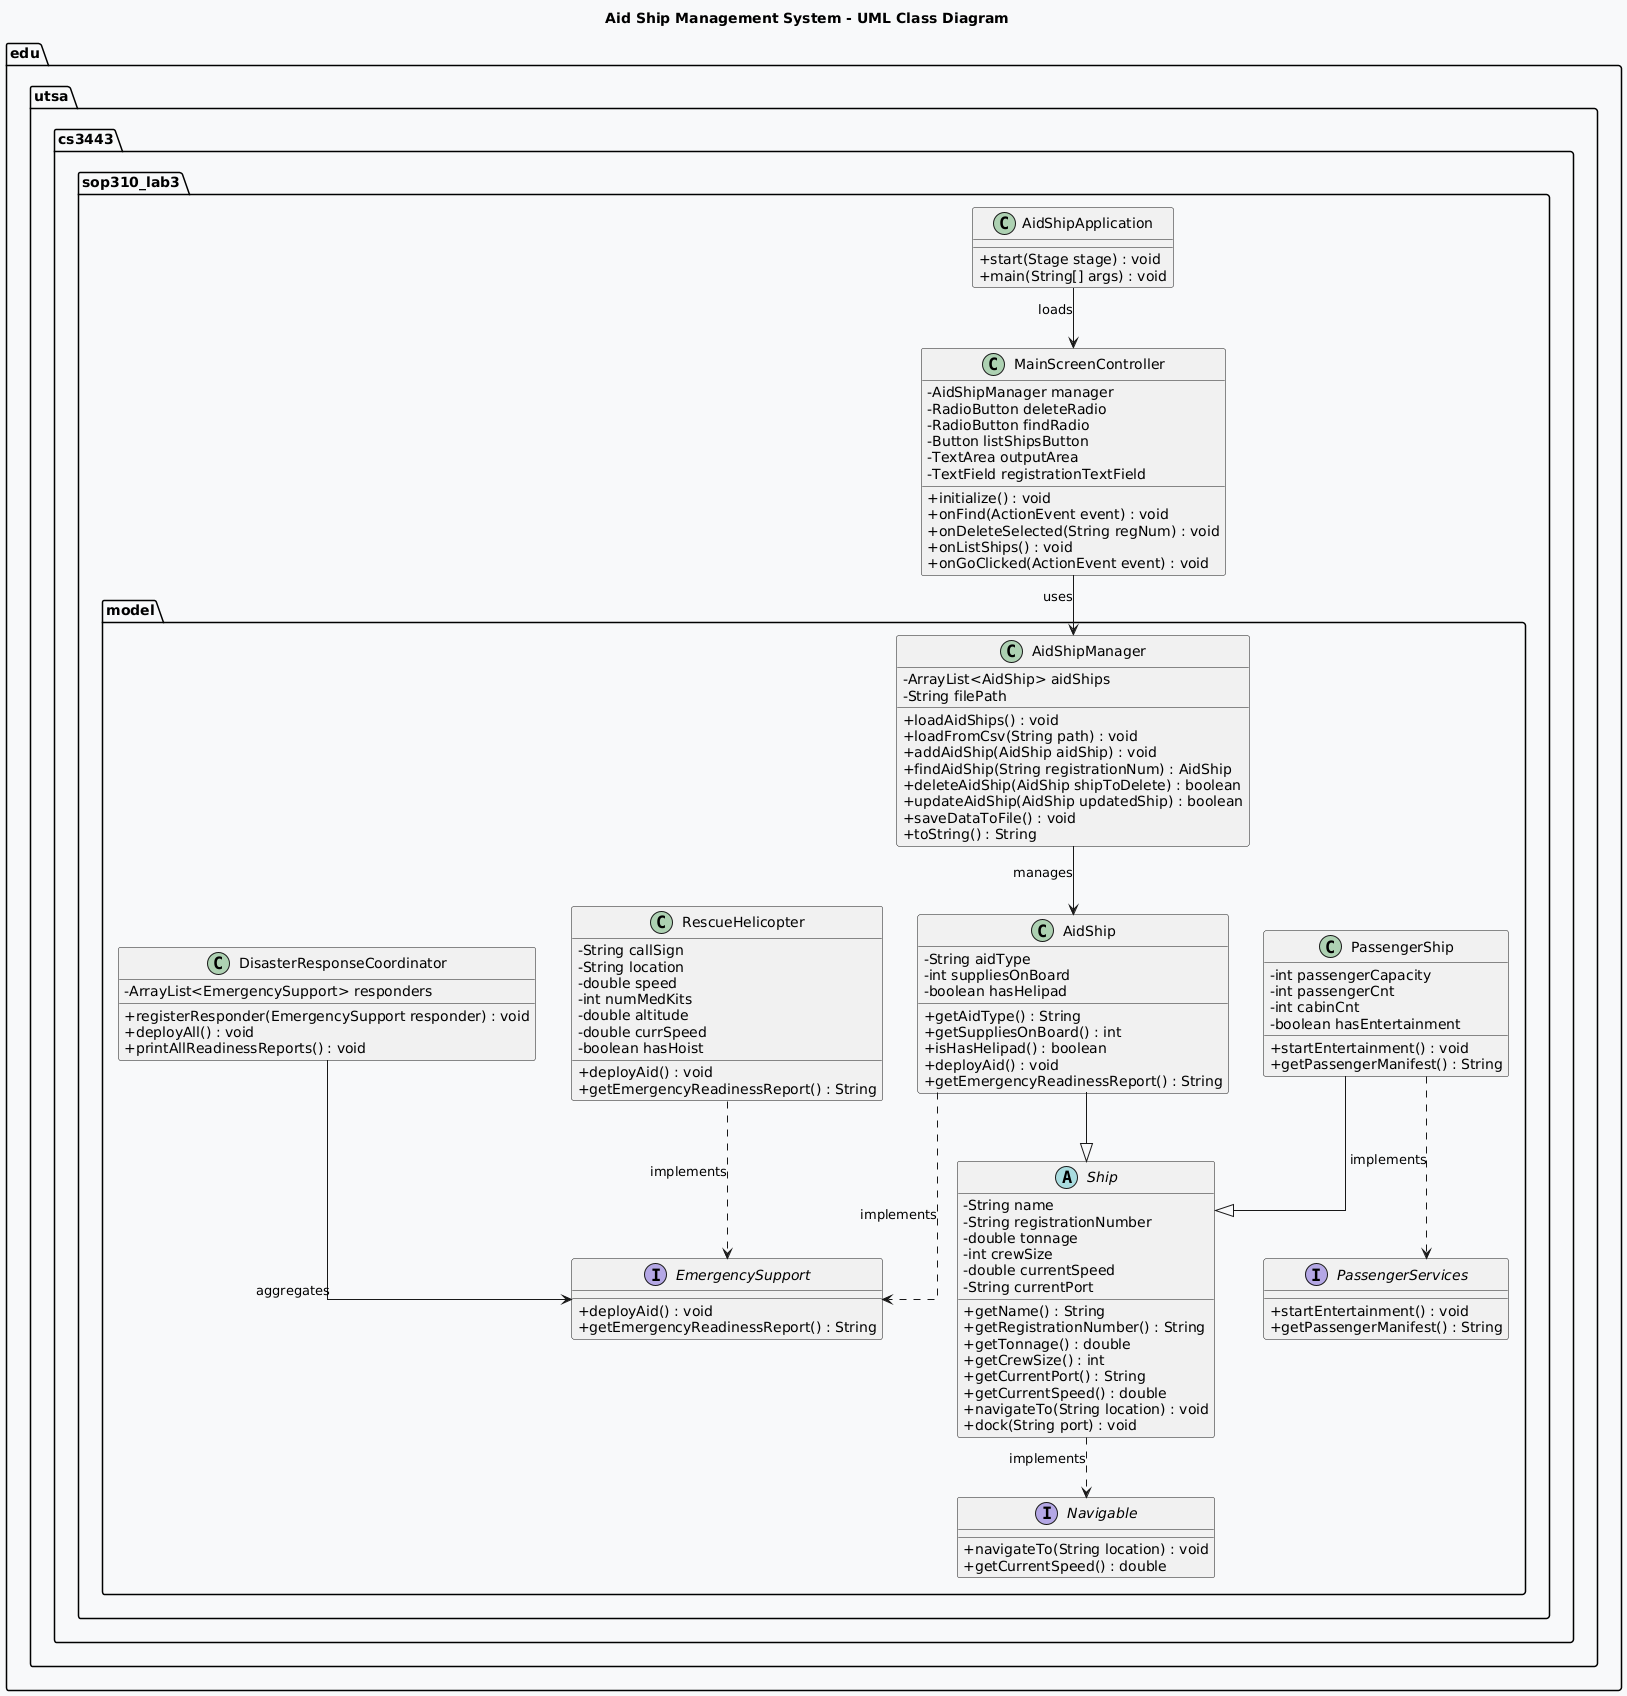

The diagram above was rendered by PlantUML. Its source (embedded in the PNG):
@startuml
title Aid Ship Management System - UML Class Diagram
skinparam backgroundColor #f8f9fa
skinparam classAttributeIconSize 0
skinparam shadowing false
skinparam linetype ortho

package "edu.utsa.cs3443.sop310_lab3" {
    class AidShipApplication {
        + start(Stage stage) : void
        + main(String[] args) : void
    }

    class MainScreenController {
        - AidShipManager manager
        - RadioButton deleteRadio
        - RadioButton findRadio
        - Button listShipsButton
        - TextArea outputArea
        - TextField registrationTextField
        + initialize() : void
        + onFind(ActionEvent event) : void
        + onDeleteSelected(String regNum) : void
        + onListShips() : void
        + onGoClicked(ActionEvent event) : void
    }
}

package "edu.utsa.cs3443.sop310_lab3.model" {
    abstract class Ship {
        - String name
        - String registrationNumber
        - double tonnage
        - int crewSize
        - double currentSpeed
        - String currentPort
        + getName() : String
        + getRegistrationNumber() : String
        + getTonnage() : double
        + getCrewSize() : int
        + getCurrentPort() : String
        + getCurrentSpeed() : double
        + navigateTo(String location) : void
        + dock(String port) : void
    }

    class AidShip {
        - String aidType
        - int suppliesOnBoard
        - boolean hasHelipad
        + getAidType() : String
        + getSuppliesOnBoard() : int
        + isHasHelipad() : boolean
        + deployAid() : void
        + getEmergencyReadinessReport() : String
    }

    class AidShipManager {
        - ArrayList<AidShip> aidShips
        - String filePath
        + loadAidShips() : void
        + loadFromCsv(String path) : void
        + addAidShip(AidShip aidShip) : void
        + findAidShip(String registrationNum) : AidShip
        + deleteAidShip(AidShip shipToDelete) : boolean
        + updateAidShip(AidShip updatedShip) : boolean
        + saveDataToFile() : void
        + toString() : String
    }

    class PassengerShip {
        - int passengerCapacity
        - int passengerCnt
        - int cabinCnt
        - boolean hasEntertainment
        + startEntertainment() : void
        + getPassengerManifest() : String
    }

    class RescueHelicopter {
        - String callSign
        - String location
        - double speed
        - int numMedKits
        - double altitude
        - double currSpeed
        - boolean hasHoist
        + deployAid() : void
        + getEmergencyReadinessReport() : String
    }

    class DisasterResponseCoordinator {
        - ArrayList<EmergencySupport> responders
        + registerResponder(EmergencySupport responder) : void
        + deployAll() : void
        + printAllReadinessReports() : void
    }

    interface Navigable {
        + navigateTo(String location) : void
        + getCurrentSpeed() : double
    }

    interface EmergencySupport {
        + deployAid() : void
        + getEmergencyReadinessReport() : String
    }

    interface PassengerServices {
        + startEntertainment() : void
        + getPassengerManifest() : String
    }
}

' === RELATIONSHIPS ===
AidShipApplication --> MainScreenController : «loads»
MainScreenController --> AidShipManager : «uses»
AidShipManager --> AidShip : «manages»

AidShip --|> Ship
PassengerShip --|> Ship
RescueHelicopter ..> EmergencySupport : «implements»
AidShip ..> EmergencySupport : «implements»
Ship ..> Navigable : «implements»
PassengerShip ..> PassengerServices : «implements»

DisasterResponseCoordinator --> EmergencySupport : «aggregates»
@enduml